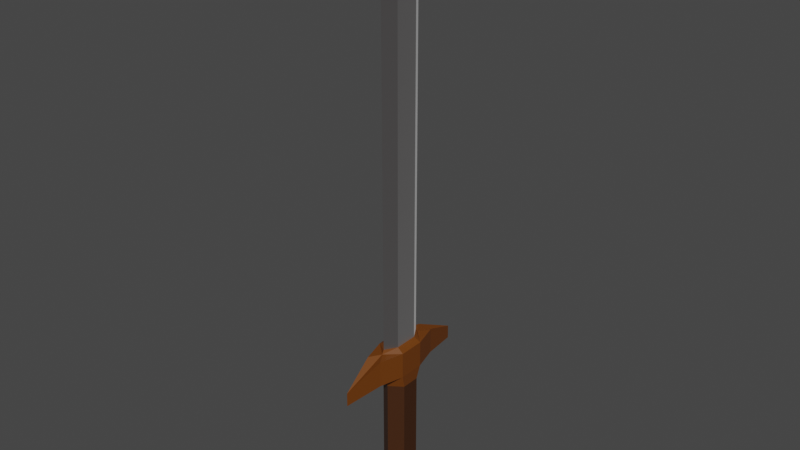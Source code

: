 # Source: sword1.blend  (saved by Blender 4.4.32; exported with 4.5.12 LTS)
import bpy
from mathutils import Matrix  # noqa: F401  (used for matrix-valued properties, if any)

bpy.ops.wm.read_factory_settings(use_empty=True)
scene = bpy.context.scene
scene.name = 'Scene'

# ---- collections
col_collection = bpy.data.collections.new('Collection'); scene.collection.children.link(col_collection)

# ---- materials (node trees are filled in below, after node groups)
mat_sword = bpy.data.materials.new('Sword')
mat_sword.use_transparent_shadow = False
mat_bladematerial = bpy.data.materials.new('BladeMaterial')
mat_material_001 = bpy.data.materials.new('Material.001')

# ---- material node trees
mat_sword.use_nodes = True; mat_sword.node_tree.nodes.clear()
_N = mat_sword.node_tree.nodes; _L = mat_sword.node_tree.links
n0 = _N.new('ShaderNodeBsdfPrincipled'); n0.name = 'Principled BSDF'; n0.location = (10, 300)
n0.distribution = 'GGX'
n0.subsurface_method = 'BURLEY'
n0.inputs[0].default_value = (0.1552, 0.04296, 0.002139, 1.0)
n0.inputs[3].default_value = 1.45
n0.inputs[27].default_value = (0.0, 0.0, 0.0, 1.0)
n0.inputs[28].default_value = 1.0
n1 = _N.new('ShaderNodeOutputMaterial'); n1.name = 'Material Output'; n1.location = (300, 300)
_L.new(n0.outputs[0], n1.inputs[0])
n1.is_active_output = True
mat_bladematerial.use_nodes = True; mat_bladematerial.node_tree.nodes.clear()
_N = mat_bladematerial.node_tree.nodes; _L = mat_bladematerial.node_tree.links
n0 = _N.new('ShaderNodeBsdfPrincipled'); n0.name = 'Principled BSDF'; n0.location = (10, 300)
n0.inputs[0].default_value = (0.2774, 0.2622, 0.2622, 1.0)
n0.inputs[1].default_value = 0.8578
n0.inputs[2].default_value = 0.2511
n0.inputs[24].default_value = 0.4089
n1 = _N.new('ShaderNodeOutputMaterial'); n1.name = 'Material Output'; n1.location = (300, 300)
_L.new(n0.outputs[0], n1.inputs[0])
n1.is_active_output = True
mat_material_001.use_nodes = True; mat_material_001.node_tree.nodes.clear()
_N = mat_material_001.node_tree.nodes; _L = mat_material_001.node_tree.links
n0 = _N.new('ShaderNodeBsdfPrincipled'); n0.name = 'Principled BSDF'; n0.location = (10, 300)
n0.inputs[0].default_value = (0.04962, 0.01493, 0.002231, 1.0)
n1 = _N.new('ShaderNodeOutputMaterial'); n1.name = 'Material Output'; n1.location = (300, 300)
_L.new(n0.outputs[0], n1.inputs[0])
n1.is_active_output = True

# ---- world
world_world = bpy.data.worlds.new('World'); scene.world = world_world
world_world.use_nodes = True; world_world.node_tree.nodes.clear()
_N = world_world.node_tree.nodes; _L = world_world.node_tree.links
n0 = _N.new('ShaderNodeOutputWorld'); n0.name = 'World Output'; n0.location = (300, 300)
n1 = _N.new('ShaderNodeBackground'); n1.name = 'Background'; n1.location = (10, 300)
n1.inputs[0].default_value = (0.05088, 0.05088, 0.05088, 1.0)
_L.new(n1.outputs[0], n0.inputs[0])
n0.is_active_output = True
world_world.color = (0.05088, 0.05088, 0.05088)
world_world.use_sun_shadow = False
world_world.sun_shadow_jitter_overblur = 0.0

# ---- meshes
me_cylinder = bpy.data.meshes.new('Cylinder')
me_cylinder.from_pydata([(3.053e-09, 0.78, -0.3892), (3.053e-09, 0.78, 3.942), (0.5509, 0.39, -0.3892), (0.5509, 0.39, 3.942), (0.5509, -0.39, -0.3892), (0.5509, -0.39, 3.942), (-5.256e-08, -0.78, -0.3892), (-5.256e-08, -0.78, 3.942), (-0.5509, -0.39, -0.3892), (-0.5509, -0.39, 3.942), (-0.5509, 0.39, -0.3892), (-0.5509, 0.39, 3.942), (3.355e-09, 1.169, -0.7864), (1.012, 0.5844, -0.7864), (1.012, -0.5844, -0.7864), (-9.883e-08, -1.169, -0.7864), (-1.012, -0.5844, -0.7864), (-1.012, 0.5844, -0.7864), (3.355e-09, 1.169, -1.241), (1.012, 0.5844, -1.241), (1.012, -0.5844, -1.241), (-9.883e-08, -1.169, -1.241), (-1.012, -0.5844, -1.241), (-1.012, 0.5844, -1.241), (-3.075e-08, 0.6734, -1.592), (0.5832, 0.3367, -1.592), (0.5832, -0.3367, -1.592), (-8.962e-08, -0.6734, -1.592), (-0.5832, -0.3367, -1.592), (-0.5832, 0.3367, -1.592), (8.427e-08, 1.0, 5.782), (0.3112, 0.5, 5.782), (0.3112, -0.5, 5.782), (5.286e-08, -1.0, 5.782), (-0.3112, -0.5, 5.782), (-0.3112, 0.5, 5.782), (0.598, 0.5464, 4.506), (4.746e-11, 1.093, 4.506), (0.598, -0.5464, 4.506), (-7.787e-08, -1.093, 4.506), (-0.598, -0.5464, 4.506), (-0.598, 0.5464, 4.506), (0.598, 0.5464, 5.611), (8.278e-08, 1.093, 5.611), (0.598, -0.5464, 5.611), (4.867e-09, -1.093, 5.611), (-0.598, -0.5464, 5.611), (-0.598, 0.5464, 5.611), (0.3118, 1.586, 4.506), (1.839e-09, 3.171, 4.301), (-2.964e-08, -3.171, 4.301), (0.3118, -1.586, 4.506), (-0.3118, -1.586, 4.506), (-0.3118, 1.586, 4.506), (0.3118, 1.586, 5.611), (3.527e-08, 3.171, 4.879), (3.786e-09, -3.171, 4.879), (0.3118, -1.586, 5.611), (-0.3118, -1.586, 5.611), (-0.3118, 1.586, 5.611), (0.3112, 0.5, 22.06), (1.207e-05, 1.0, 22.06), (0.3112, -0.5, 22.06), (1.204e-05, -1.0, 22.06), (-0.3112, -0.5, 22.06), (-0.3112, 0.5, 22.06), (1.342e-05, -9.934e-09, 23.39)], [], [(0, 1, 3, 2), (2, 3, 5, 4), (4, 5, 7, 6), (6, 7, 9, 8), (33, 34, 46, 45), (8, 9, 11, 10), (10, 11, 1, 0), (4, 6, 15, 14), (14, 15, 21, 20), (10, 0, 12, 17), (6, 8, 16, 15), (2, 4, 14, 13), (8, 10, 17, 16), (0, 2, 13, 12), (19, 20, 26, 25), (12, 13, 19, 18), (17, 12, 18, 23), (15, 16, 22, 21), (13, 14, 20, 19), (16, 17, 23, 22), (24, 25, 26, 27, 28, 29), (22, 23, 29, 28), (20, 21, 27, 26), (18, 19, 25, 24), (23, 18, 24, 29), (21, 22, 28, 27), (35, 34, 64, 65), (5, 3, 36, 38), (32, 33, 45, 44), (7, 5, 38, 39), (35, 30, 43, 47), (3, 1, 37, 36), (38, 36, 42, 44), (41, 40, 46, 47), (47, 43, 55, 59), (46, 40, 52, 58), (36, 37, 49, 48), (40, 39, 50, 52), (30, 31, 42, 43), (1, 11, 41, 37), (34, 35, 47, 46), (11, 9, 40, 41), (31, 32, 44, 42), (9, 7, 39, 40), (48, 49, 55, 54), (50, 51, 57, 56), (49, 53, 59, 55), (52, 50, 56, 58), (44, 45, 56, 57), (41, 47, 59, 53), (37, 41, 53, 49), (42, 36, 48, 54), (39, 38, 51, 50), (45, 46, 58, 56), (43, 42, 54, 55), (38, 44, 57, 51), (61, 65, 66), (33, 32, 62, 63), (31, 30, 61, 60), (30, 35, 65, 61), (34, 33, 63, 64), (32, 31, 60, 62), (64, 63, 66), (62, 60, 66), (65, 64, 66), (63, 62, 66), (60, 61, 66)])
me_cylinder.polygons.foreach_set('material_index', [2, 2, 2, 2, 0, 2, 2, 0, 0, 0, 0, 0, 0, 0, 0, 0, 0, 0, 0, 0, 0, 0, 0, 0, 0, 0, 1, 0, 0, 0, 0, 0, 0, 0, 0, 0, 0, 0, 0, 0, 0, 0, 0, 0, 0, 0, 0, 0, 0, 0, 0, 0, 0, 0, 0, 0, 1, 1, 1, 1, 1, 1, 1, 1, 1, 1, 1])
_uv = me_cylinder.uv_layers.new(name='UVMap')
_uv.uv.foreach_set('vector', [1.0, 0.5, 1.0, 1.0, 0.8333, 1.0, 0.8333, 0.5, 0.8333, 0.5, 0.8333, 1.0, 0.6667, 1.0, 0.6667, 0.5, 0.6667, 0.5, 0.6667, 1.0, 0.5, 1.0, 0.5, 0.5, 0.5, 0.5, 0.5, 1.0, 0.3333, 1.0, 0.3333, 0.5, 0.25, 0.01, 0.04215, 0.13, 0.04215, 0.13, 0.25, 0.01, 0.3333, 0.5, 0.3333, 1.0, 0.1667, 1.0, 0.1667, 0.5, 0.1667, 0.5, 0.1667, 1.0, -8.941e-08, 1.0, -8.941e-08, 0.5, 0.6667, 0.5, 0.5, 0.5, 0.5, 0.5, 0.6667, 0.5, 0.6667, 0.5, 0.5, 0.5, 0.5, 0.5, 0.6667, 0.5, 0.1667, 0.5, -8.941e-08, 0.5, -8.941e-08, 0.5, 0.1667, 0.5, 0.5, 0.5, 0.3333, 0.5, 0.3333, 0.5, 0.5, 0.5, 0.8333, 0.5, 0.6667, 0.5, 0.6667, 0.5, 0.8333, 0.5, 0.3333, 0.5, 0.1667, 0.5, 0.1667, 0.5, 0.3333, 0.5, 1.0, 0.5, 0.8333, 0.5, 0.8333, 0.5, 1.0, 0.5, 0.8333, 0.5, 0.6667, 0.5, 0.6667, 0.5, 0.8333, 0.5, 1.0, 0.5, 0.8333, 0.5, 0.8333, 0.5, 1.0, 0.5, 0.1667, 0.5, -8.941e-08, 0.5, -8.941e-08, 0.5, 0.1667, 0.5, 0.5, 0.5, 0.3333, 0.5, 0.3333, 0.5, 0.5, 0.5, 0.8333, 0.5, 0.6667, 0.5, 0.6667, 0.5, 0.8333, 0.5, 0.3333, 0.5, 0.1667, 0.5, 0.1667, 0.5, 0.3333, 0.5, 0.75, 0.49, 0.9578, 0.37, 0.9578, 0.13, 0.75, 0.01, 0.5422, 0.13, 0.5422, 0.37, 0.3333, 0.5, 0.1667, 0.5, 0.1667, 0.5, 0.3333, 0.5, 0.6667, 0.5, 0.5, 0.5, 0.5, 0.5, 0.6667, 0.5, 1.0, 0.5, 0.8333, 0.5, 0.8333, 0.5, 1.0, 0.5, 0.1667, 0.5, -8.941e-08, 0.5, -8.941e-08, 0.5, 0.1667, 0.5, 0.5, 0.5, 0.3333, 0.5, 0.3333, 0.5, 0.5, 0.5, 0.04215, 0.37, 0.04215, 0.13, 0.04215, 0.13, 0.04215, 0.37, 0.6667, 1.0, 0.8333, 1.0, 0.8333, 1.0, 0.6667, 1.0, 0.4578, 0.13, 0.25, 0.01, 0.25, 0.01, 0.4578, 0.13, 0.5, 1.0, 0.6667, 1.0, 0.6667, 1.0, 0.5, 1.0, 0.04215, 0.37, 0.25, 0.49, 0.25, 0.49, 0.04215, 0.37, 0.8333, 1.0, 1.0, 1.0, 1.0, 1.0, 0.8333, 1.0, 0.6667, 1.0, 0.8333, 1.0, 0.8333, 1.0, 0.6667, 1.0, 0.1667, 1.0, 0.3333, 1.0, 0.3333, 1.0, 0.1667, 1.0, 0.04215, 0.37, 0.25, 0.49, 0.25, 0.49, 0.04215, 0.37, 0.3333, 1.0, 0.3333, 1.0, 0.3333, 1.0, 0.3333, 1.0, 0.8333, 1.0, 1.0, 1.0, 1.0, 1.0, 0.8333, 1.0, 0.3333, 1.0, 0.5, 1.0, 0.5, 1.0, 0.3333, 1.0, 0.25, 0.49, 0.4578, 0.37, 0.4578, 0.37, 0.25, 0.49, -8.941e-08, 1.0, 0.1667, 1.0, 0.1667, 1.0, -8.941e-08, 1.0, 0.04215, 0.13, 0.04215, 0.37, 0.04215, 0.37, 0.04215, 0.13, 0.1667, 1.0, 0.3333, 1.0, 0.3333, 1.0, 0.1667, 1.0, 0.4578, 0.37, 0.4578, 0.13, 0.4578, 0.13, 0.4578, 0.37, 0.3333, 1.0, 0.5, 1.0, 0.5, 1.0, 0.3333, 1.0, 0.8333, 1.0, 1.0, 1.0, 1.0, 1.0, 0.8333, 1.0, 0.5, 1.0, 0.6667, 1.0, 0.6667, 1.0, 0.5, 1.0, -8.941e-08, 1.0, 0.1667, 1.0, 0.1667, 1.0, -8.941e-08, 1.0, 0.3333, 1.0, 0.5, 1.0, 0.5, 1.0, 0.3333, 1.0, 0.4578, 0.13, 0.25, 0.01, 0.25, 0.01, 0.4578, 0.13, 0.1667, 1.0, 0.1667, 1.0, 0.1667, 1.0, 0.1667, 1.0, -8.941e-08, 1.0, 0.1667, 1.0, 0.1667, 1.0, -8.941e-08, 1.0, 0.8333, 1.0, 0.8333, 1.0, 0.8333, 1.0, 0.8333, 1.0, 0.5, 1.0, 0.6667, 1.0, 0.6667, 1.0, 0.5, 1.0, 0.25, 0.01, 0.04215, 0.13, 0.04215, 0.13, 0.25, 0.01, 0.25, 0.49, 0.4578, 0.37, 0.4578, 0.37, 0.25, 0.49, 0.6667, 1.0, 0.6667, 1.0, 0.6667, 1.0, 0.6667, 1.0, 0.25, 0.49, 0.04215, 0.37, 0.25, 0.49, 0.25, 0.01, 0.4578, 0.13, 0.4578, 0.13, 0.25, 0.01, 0.4578, 0.37, 0.25, 0.49, 0.25, 0.49, 0.4578, 0.37, 0.25, 0.49, 0.04215, 0.37, 0.04215, 0.37, 0.25, 0.49, 0.04215, 0.13, 0.25, 0.01, 0.25, 0.01, 0.04215, 0.13, 0.4578, 0.13, 0.4578, 0.37, 0.4578, 0.37, 0.4578, 0.13, 0.04215, 0.13, 0.25, 0.01, 0.04215, 0.13, 0.4578, 0.13, 0.4578, 0.37, 0.4578, 0.13, 0.04215, 0.37, 0.04215, 0.13, 0.04215, 0.37, 0.25, 0.01, 0.4578, 0.13, 0.25, 0.01, 0.4578, 0.37, 0.25, 0.49, 0.4578, 0.37])
me_cylinder.materials.append(mat_sword)
me_cylinder.materials.append(mat_bladematerial)
me_cylinder.materials.append(mat_material_001)
me_cylinder.use_remesh_fix_poles = True
me_cylinder.use_remesh_preserve_attributes = False
me_cylinder.use_mirror_vertex_groups = False
me_cylinder.update()

# ---- objects
ob_sword = bpy.data.objects.new('Sword', me_cylinder)

# ---- transforms, parenting, visibility, modifiers, constraints
ob_sword.location = (0.0, 0.0, 0.501)
ob_sword.scale = (0.2628, 0.2628, 0.2628)
ob_sword.lineart.crease_threshold = 0.0

# ---- collection membership
col_collection.objects.link(ob_sword)

# ---- scene / render settings (as saved in the file)
scene.frame_start = 1; scene.frame_end = 250; scene.frame_set(69)
scene.render.engine = 'CYCLES'
scene.cycles.shading_system = True
scene.cycles.use_denoising = False
scene.cycles.samples = 128
scene.cycles.sampling_pattern = 'TABULATED_SOBOL'
scene.cycles.use_adaptive_sampling = False
scene.cycles.use_light_tree = False
scene.view_settings.view_transform = 'Filmic'
bpy.context.view_layer.update()

# ---- added for rendering (the .blend has no active camera and no usable light): camera, sun
cam_auto = bpy.data.cameras.new('AutoCamera')
cam_auto.lens = 50.0
cam_auto.sensor_width = 36.0
cam_auto.clip_end = 1000.0
ob_auto_camera = bpy.data.objects.new('AutoCamera', cam_auto)
scene.collection.objects.link(ob_auto_camera)
ob_auto_camera.location = (6.28542, -7.5425, 8.39311)
ob_auto_camera.rotation_euler = (1.09748, -7.21219e-08, 0.694738)
scene.camera = ob_auto_camera
light_auto_sun = bpy.data.lights.new('AutoSun', 'SUN')
light_auto_sun.energy = 3.0
light_auto_sun.angle = 0.0523599
ob_auto_sun = bpy.data.objects.new('AutoSun', light_auto_sun)
scene.collection.objects.link(ob_auto_sun)
ob_auto_sun.rotation_euler = (0.872665, 0.174533, 0.523599)
bpy.context.view_layer.update()
